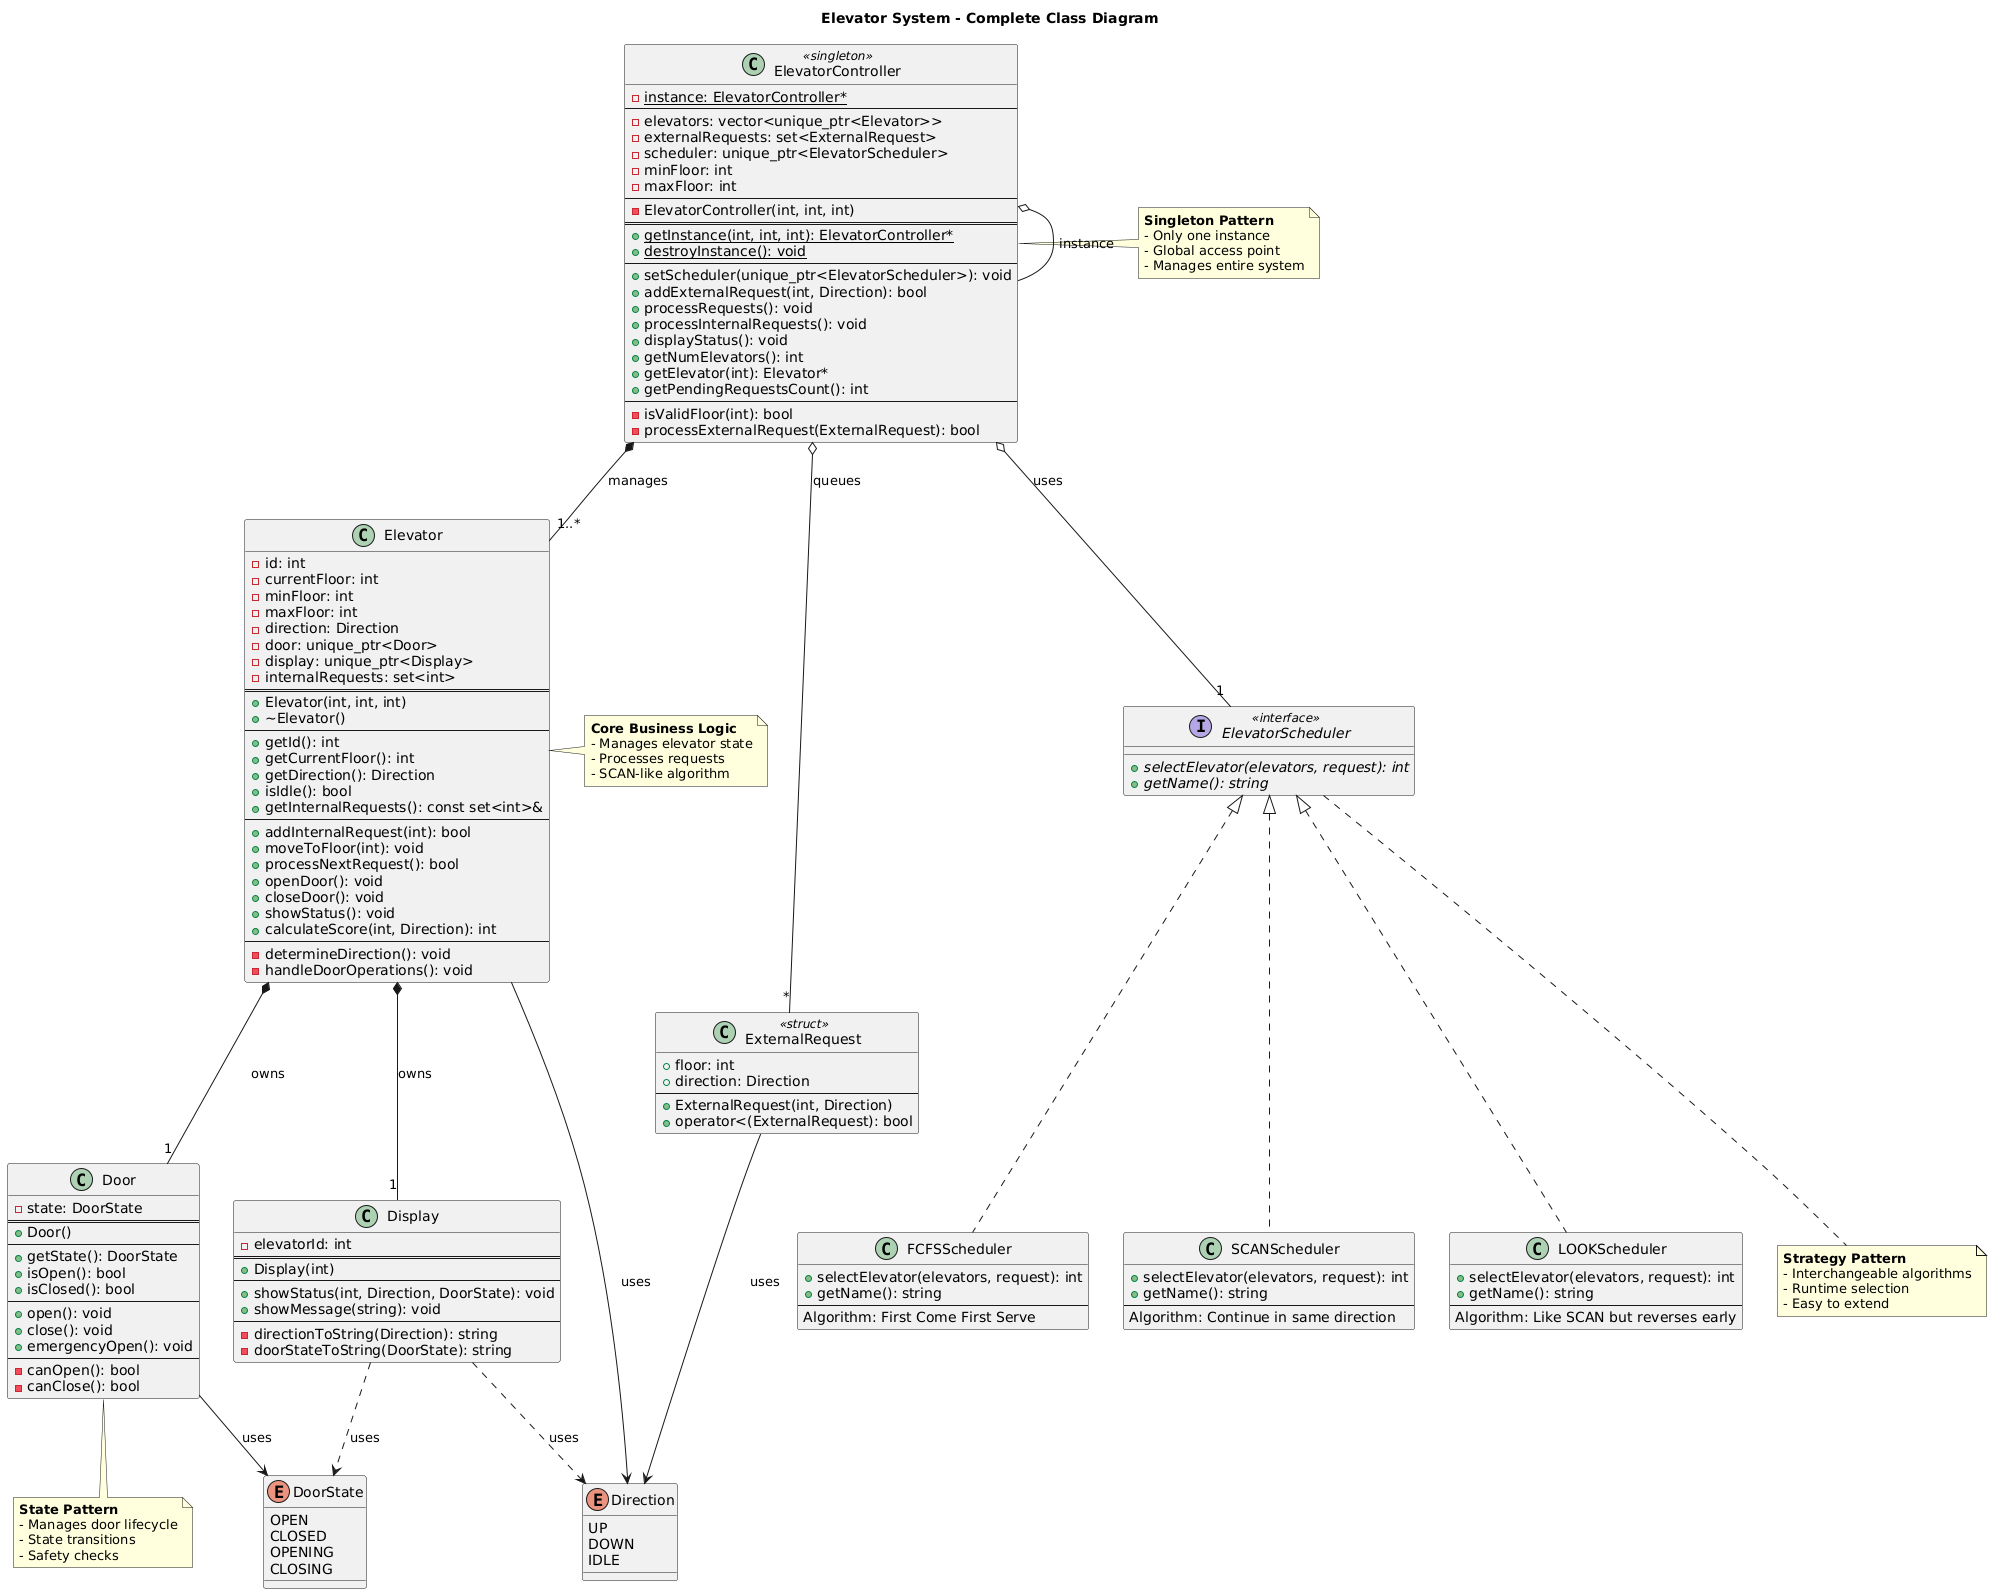

The diagram above was rendered by PlantUML. Its source (embedded in the PNG):
@startuml
' ============================================================================
' ELEVATOR SYSTEM - MAIN CLASS DIAGRAM
' ============================================================================

title Elevator System - Complete Class Diagram

' Enumerations
enum Direction {
  UP
  DOWN
  IDLE
}

enum DoorState {
  OPEN
  CLOSED
  OPENING
  CLOSING
}

' Struct
class ExternalRequest <<struct>> {
  + floor: int
  + direction: Direction
  --
  + ExternalRequest(int, Direction)
  + operator<(ExternalRequest): bool
}

' Strategy Pattern - Interface
interface ElevatorScheduler <<interface>> {
  {abstract} + selectElevator(elevators, request): int
  {abstract} + getName(): string
}

' Strategy Pattern - Concrete Implementations
class FCFSScheduler {
  + selectElevator(elevators, request): int
  + getName(): string
  --
  Algorithm: First Come First Serve
}

class SCANScheduler {
  + selectElevator(elevators, request): int
  + getName(): string
  --
  Algorithm: Continue in same direction
}

class LOOKScheduler {
  + selectElevator(elevators, request): int
  + getName(): string
  --
  Algorithm: Like SCAN but reverses early
}

' Singleton Controller
class ElevatorController <<singleton>> {
  - {static} instance: ElevatorController*
  --
  - elevators: vector<unique_ptr<Elevator>>
  - externalRequests: set<ExternalRequest>
  - scheduler: unique_ptr<ElevatorScheduler>
  - minFloor: int
  - maxFloor: int
  --
  - ElevatorController(int, int, int)
  ==
  + {static} getInstance(int, int, int): ElevatorController*
  + {static} destroyInstance(): void
  --
  + setScheduler(unique_ptr<ElevatorScheduler>): void
  + addExternalRequest(int, Direction): bool
  + processRequests(): void
  + processInternalRequests(): void
  + displayStatus(): void
  + getNumElevators(): int
  + getElevator(int): Elevator*
  + getPendingRequestsCount(): int
  --
  - isValidFloor(int): bool
  - processExternalRequest(ExternalRequest): bool
}

' Core Elevator Class
class Elevator {
  - id: int
  - currentFloor: int
  - minFloor: int
  - maxFloor: int
  - direction: Direction
  - door: unique_ptr<Door>
  - display: unique_ptr<Display>
  - internalRequests: set<int>
  ==
  + Elevator(int, int, int)
  + ~Elevator()
  --
  + getId(): int
  + getCurrentFloor(): int
  + getDirection(): Direction
  + isIdle(): bool
  + getInternalRequests(): const set<int>&
  --
  + addInternalRequest(int): bool
  + moveToFloor(int): void
  + processNextRequest(): bool
  + openDoor(): void
  + closeDoor(): void
  + showStatus(): void
  + calculateScore(int, Direction): int
  --
  - determineDirection(): void
  - handleDoorOperations(): void
}

' Door Class
class Door {
  - state: DoorState
  ==
  + Door()
  --
  + getState(): DoorState
  + isOpen(): bool
  + isClosed(): bool
  --
  + open(): void
  + close(): void
  + emergencyOpen(): void
  --
  - canOpen(): bool
  - canClose(): bool
}

' Display Class
class Display {
  - elevatorId: int
  ==
  + Display(int)
  --
  + showStatus(int, Direction, DoorState): void
  + showMessage(string): void
  --
  - directionToString(Direction): string
  - doorStateToString(DoorState): string
}

' ============================================================================
' RELATIONSHIPS
' ============================================================================

' Inheritance/Realization
ElevatorScheduler <|.. FCFSScheduler
ElevatorScheduler <|.. SCANScheduler
ElevatorScheduler <|.. LOOKScheduler

' Singleton self-reference
ElevatorController o-- ElevatorController : instance

' Controller manages Elevators (composition)
ElevatorController *-- "1..*" Elevator : manages

' Controller uses Scheduler (aggregation)
ElevatorController o-- "1" ElevatorScheduler : uses

' Controller queues External Requests
ElevatorController o-- "*" ExternalRequest : queues

' Elevator owns Door and Display (composition)
Elevator *-- "1" Door : owns
Elevator *-- "1" Display : owns

' Elevator uses Direction
Elevator --> Direction : uses

' Door uses DoorState
Door --> DoorState : uses

' Display uses Direction and DoorState
Display ..> Direction : uses
Display ..> DoorState : uses

' ExternalRequest uses Direction
ExternalRequest --> Direction : uses

' Notes
note right of ElevatorController
  **Singleton Pattern**
  - Only one instance
  - Global access point
  - Manages entire system
end note

note bottom of ElevatorScheduler
  **Strategy Pattern**
  - Interchangeable algorithms
  - Runtime selection
  - Easy to extend
end note

note right of Elevator
  **Core Business Logic**
  - Manages elevator state
  - Processes requests
  - SCAN-like algorithm
end note

note bottom of Door
  **State Pattern**
  - Manages door lifecycle
  - State transitions
  - Safety checks
end note
@enduml